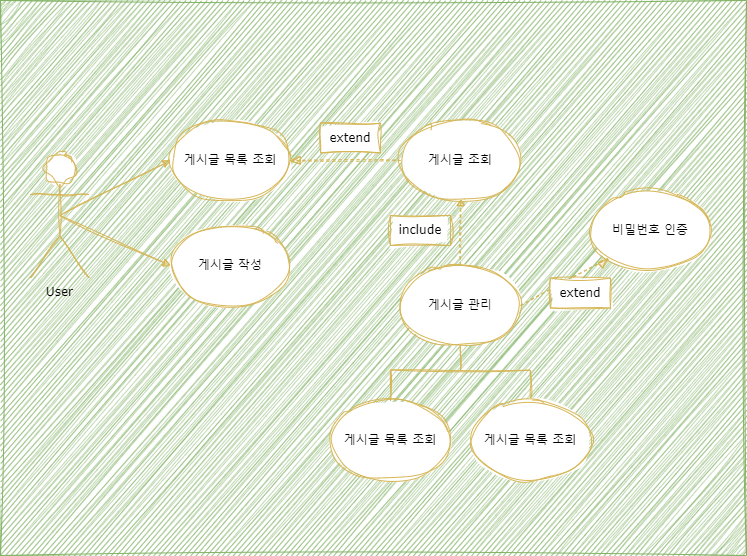

The diagram above was exported from draw.io. Its source (the exported page's mxGraphModel, read from the mxfile embedded in the PNG):
<mxGraphModel dx="1434" dy="954" grid="1" gridSize="10" guides="1" tooltips="1" connect="1" arrows="1" fold="1" page="1" pageScale="1" pageWidth="827" pageHeight="1169" math="0" shadow="0">
  <root>
    <mxCell id="0" />
    <mxCell id="1" parent="0" />
    <mxCell id="-Opgir5PEnBl4FTfoGPG-30" value="" style="rounded=0;whiteSpace=wrap;html=1;sketch=1;hachureGap=4;jiggle=2;curveFitting=1;fontFamily=Architects Daughter;fontSource=https%3A%2F%2Ffonts.googleapis.com%2Fcss%3Ffamily%3DArchitects%2BDaughter;fontSize=20;fillColor=#82B366;strokeColor=#82b366;glass=0;shadow=0;fillStyle=auto;" parent="1" vertex="1">
      <mxGeometry x="50" y="390" width="746" height="555" as="geometry" />
    </mxCell>
    <mxCell id="-Opgir5PEnBl4FTfoGPG-1" value="User" style="shape=umlActor;verticalLabelPosition=bottom;verticalAlign=top;html=1;outlineConnect=0;sketch=1;curveFitting=1;jiggle=2;fillColor=#FFFFFF;strokeColor=#d6b656;fontFamily=Verdana;fillStyle=solid;gradientDirection=radial;gradientColor=none;" parent="1" vertex="1">
      <mxGeometry x="80" y="542.5" width="58.82" height="125" as="geometry" />
    </mxCell>
    <mxCell id="-Opgir5PEnBl4FTfoGPG-4" value="게시글 목록 조회" style="ellipse;whiteSpace=wrap;html=1;sketch=1;curveFitting=1;jiggle=2;fillColor=#FFFFFF;strokeColor=#d6b656;fontFamily=Verdana;fillStyle=solid;gradientDirection=radial;gradientColor=none;" parent="1" vertex="1">
      <mxGeometry x="220" y="510" width="120" height="80" as="geometry" />
    </mxCell>
    <mxCell id="-Opgir5PEnBl4FTfoGPG-5" value="게시글 작성" style="ellipse;whiteSpace=wrap;html=1;sketch=1;curveFitting=1;jiggle=2;fillColor=#FFFFFF;strokeColor=#d6b656;fontFamily=Verdana;fillStyle=solid;" parent="1" vertex="1">
      <mxGeometry x="220" y="615" width="120" height="80" as="geometry" />
    </mxCell>
    <mxCell id="-Opgir5PEnBl4FTfoGPG-7" value="" style="endArrow=classic;html=1;rounded=0;entryX=0;entryY=0.5;entryDx=0;entryDy=0;exitX=0.5;exitY=0.5;exitDx=0;exitDy=0;exitPerimeter=0;sketch=1;curveFitting=1;jiggle=2;fillColor=#fff2cc;strokeColor=#d6b656;fontFamily=Verdana;" parent="1" source="-Opgir5PEnBl4FTfoGPG-1" target="-Opgir5PEnBl4FTfoGPG-4" edge="1">
      <mxGeometry width="50" height="50" relative="1" as="geometry">
        <mxPoint x="440" y="715" as="sourcePoint" />
        <mxPoint x="490" y="665" as="targetPoint" />
      </mxGeometry>
    </mxCell>
    <mxCell id="-Opgir5PEnBl4FTfoGPG-8" value="" style="endArrow=classic;html=1;rounded=0;entryX=0;entryY=0.5;entryDx=0;entryDy=0;exitX=0.5;exitY=0.5;exitDx=0;exitDy=0;exitPerimeter=0;sketch=1;curveFitting=1;jiggle=2;fillColor=#fff2cc;strokeColor=#d6b656;fontFamily=Verdana;" parent="1" source="-Opgir5PEnBl4FTfoGPG-1" target="-Opgir5PEnBl4FTfoGPG-5" edge="1">
      <mxGeometry width="50" height="50" relative="1" as="geometry">
        <mxPoint x="119.41000000000008" y="615" as="sourcePoint" />
        <mxPoint x="230" y="560" as="targetPoint" />
      </mxGeometry>
    </mxCell>
    <mxCell id="-Opgir5PEnBl4FTfoGPG-9" value="게시글 조회" style="ellipse;whiteSpace=wrap;html=1;sketch=1;curveFitting=1;jiggle=2;fillColor=#FFFFFF;strokeColor=#d6b656;fontFamily=Verdana;fillStyle=solid;" parent="1" vertex="1">
      <mxGeometry x="450" y="510" width="120" height="80" as="geometry" />
    </mxCell>
    <mxCell id="-Opgir5PEnBl4FTfoGPG-10" value="" style="endArrow=none;dashed=1;html=1;rounded=0;entryX=0;entryY=0.5;entryDx=0;entryDy=0;exitX=1;exitY=0.5;exitDx=0;exitDy=0;sketch=1;curveFitting=1;jiggle=2;fillColor=#fff2cc;strokeColor=#d6b656;fontFamily=Verdana;" parent="1" source="-Opgir5PEnBl4FTfoGPG-4" target="-Opgir5PEnBl4FTfoGPG-9" edge="1">
      <mxGeometry width="50" height="50" relative="1" as="geometry">
        <mxPoint x="440" y="715" as="sourcePoint" />
        <mxPoint x="490" y="665" as="targetPoint" />
      </mxGeometry>
    </mxCell>
    <mxCell id="-Opgir5PEnBl4FTfoGPG-11" value="" style="shape=mxgraph.arrows2.wedgeArrow;html=1;bendable=0;startWidth=3.6000000000000014;defaultFillColor=invert;defaultGradientColor=invert;rounded=0;entryX=1;entryY=0.5;entryDx=0;entryDy=0;sketch=1;curveFitting=1;jiggle=2;fillColor=#fff2cc;strokeColor=#d6b656;fontFamily=Verdana;" parent="1" target="-Opgir5PEnBl4FTfoGPG-4" edge="1">
      <mxGeometry width="100" height="100" relative="1" as="geometry">
        <mxPoint x="350" y="550" as="sourcePoint" />
        <mxPoint x="360" y="595" as="targetPoint" />
      </mxGeometry>
    </mxCell>
    <mxCell id="-Opgir5PEnBl4FTfoGPG-12" value="" style="endArrow=none;html=1;rounded=0;entryX=0.5;entryY=1;entryDx=0;entryDy=0;sketch=1;curveFitting=1;jiggle=2;fillColor=#fff2cc;strokeColor=#d6b656;fontFamily=Verdana;" parent="1" edge="1">
      <mxGeometry width="50" height="50" relative="1" as="geometry">
        <mxPoint x="510" y="760" as="sourcePoint" />
        <mxPoint x="510.0000000000002" y="735" as="targetPoint" />
      </mxGeometry>
    </mxCell>
    <mxCell id="-Opgir5PEnBl4FTfoGPG-13" value="" style="endArrow=none;html=1;rounded=0;sketch=1;curveFitting=1;jiggle=2;fillColor=#fff2cc;strokeColor=#d6b656;fontFamily=Verdana;" parent="1" edge="1">
      <mxGeometry width="50" height="50" relative="1" as="geometry">
        <mxPoint x="440" y="759.5" as="sourcePoint" />
        <mxPoint x="580" y="759.5" as="targetPoint" />
      </mxGeometry>
    </mxCell>
    <mxCell id="-Opgir5PEnBl4FTfoGPG-14" value="" style="endArrow=none;html=1;rounded=0;sketch=1;curveFitting=1;jiggle=2;fillColor=#fff2cc;strokeColor=#d6b656;fontFamily=Verdana;" parent="1" edge="1">
      <mxGeometry width="50" height="50" relative="1" as="geometry">
        <mxPoint x="580" y="790" as="sourcePoint" />
        <mxPoint x="580" y="760" as="targetPoint" />
      </mxGeometry>
    </mxCell>
    <mxCell id="-Opgir5PEnBl4FTfoGPG-15" value="" style="endArrow=none;html=1;rounded=0;sketch=1;curveFitting=1;jiggle=2;fillColor=#fff2cc;strokeColor=#d6b656;fontFamily=Verdana;" parent="1" edge="1">
      <mxGeometry width="50" height="50" relative="1" as="geometry">
        <mxPoint x="439.9999999999998" y="790" as="sourcePoint" />
        <mxPoint x="439.9999999999998" y="760" as="targetPoint" />
      </mxGeometry>
    </mxCell>
    <mxCell id="-Opgir5PEnBl4FTfoGPG-16" value="게시글 목록 조회" style="ellipse;whiteSpace=wrap;html=1;sketch=1;curveFitting=1;jiggle=2;fillColor=#FFFFFF;strokeColor=#d6b656;fontFamily=Verdana;fillStyle=solid;" parent="1" vertex="1">
      <mxGeometry x="380" y="790" width="120" height="80" as="geometry" />
    </mxCell>
    <mxCell id="-Opgir5PEnBl4FTfoGPG-17" value="게시글 목록 조회" style="ellipse;whiteSpace=wrap;html=1;sketch=1;curveFitting=1;jiggle=2;fillColor=#FFFFFF;strokeColor=#d6b656;fontFamily=Verdana;fillStyle=solid;" parent="1" vertex="1">
      <mxGeometry x="520" y="790" width="120" height="80" as="geometry" />
    </mxCell>
    <mxCell id="-Opgir5PEnBl4FTfoGPG-18" value="게시글 관리" style="ellipse;whiteSpace=wrap;html=1;sketch=1;curveFitting=1;jiggle=2;fillColor=#FFFFFF;strokeColor=#d6b656;fontFamily=Verdana;fillStyle=solid;" parent="1" vertex="1">
      <mxGeometry x="450" y="655" width="120" height="80" as="geometry" />
    </mxCell>
    <mxCell id="-Opgir5PEnBl4FTfoGPG-20" value="" style="endArrow=none;dashed=1;html=1;rounded=0;entryX=0.5;entryY=1;entryDx=0;entryDy=0;exitX=0.5;exitY=0;exitDx=0;exitDy=0;sketch=1;curveFitting=1;jiggle=2;fillColor=#fff2cc;strokeColor=#d6b656;fontFamily=Verdana;" parent="1" source="-Opgir5PEnBl4FTfoGPG-18" target="-Opgir5PEnBl4FTfoGPG-9" edge="1">
      <mxGeometry width="50" height="50" relative="1" as="geometry">
        <mxPoint x="510" y="635" as="sourcePoint" />
        <mxPoint x="460" y="665" as="targetPoint" />
      </mxGeometry>
    </mxCell>
    <mxCell id="-Opgir5PEnBl4FTfoGPG-23" value="" style="shape=mxgraph.arrows2.wedgeArrow;html=1;bendable=0;startWidth=3.6000000000000014;defaultFillColor=invert;defaultGradientColor=invert;rounded=0;entryX=0.5;entryY=1;entryDx=0;entryDy=0;sketch=1;curveFitting=1;jiggle=2;fillColor=#fff2cc;strokeColor=#d6b656;fontFamily=Verdana;" parent="1" target="-Opgir5PEnBl4FTfoGPG-9" edge="1">
      <mxGeometry width="100" height="100" relative="1" as="geometry">
        <mxPoint x="510" y="595" as="sourcePoint" />
        <mxPoint x="350" y="560" as="targetPoint" />
      </mxGeometry>
    </mxCell>
    <mxCell id="-Opgir5PEnBl4FTfoGPG-24" value="extend" style="text;html=1;align=center;verticalAlign=middle;whiteSpace=wrap;rounded=0;sketch=1;curveFitting=1;jiggle=2;fillColor=#FFFFFF;strokeColor=#d6b656;fontFamily=Verdana;fillStyle=solid;" parent="1" vertex="1">
      <mxGeometry x="370" y="512.5" width="60" height="30" as="geometry" />
    </mxCell>
    <mxCell id="-Opgir5PEnBl4FTfoGPG-25" value="include" style="text;html=1;align=center;verticalAlign=middle;whiteSpace=wrap;rounded=0;sketch=1;curveFitting=1;jiggle=2;fillColor=#FFFFFF;strokeColor=#d6b656;fontFamily=Verdana;fillStyle=solid;" parent="1" vertex="1">
      <mxGeometry x="440" y="605" width="60" height="30" as="geometry" />
    </mxCell>
    <mxCell id="-Opgir5PEnBl4FTfoGPG-26" value="비밀번호 인증" style="ellipse;whiteSpace=wrap;html=1;sketch=1;curveFitting=1;jiggle=2;fillColor=#FFFFFF;strokeColor=#d6b656;fontFamily=Verdana;fillStyle=solid;" parent="1" vertex="1">
      <mxGeometry x="640" y="580" width="120" height="80" as="geometry" />
    </mxCell>
    <mxCell id="-Opgir5PEnBl4FTfoGPG-27" value="" style="endArrow=none;dashed=1;html=1;rounded=0;entryX=0;entryY=1;entryDx=0;entryDy=0;exitX=1;exitY=0.5;exitDx=0;exitDy=0;sketch=1;curveFitting=1;jiggle=2;fillColor=#fff2cc;strokeColor=#d6b656;fontFamily=Verdana;" parent="1" source="-Opgir5PEnBl4FTfoGPG-18" target="-Opgir5PEnBl4FTfoGPG-26" edge="1">
      <mxGeometry width="50" height="50" relative="1" as="geometry">
        <mxPoint x="430" y="655" as="sourcePoint" />
        <mxPoint x="480" y="605" as="targetPoint" />
      </mxGeometry>
    </mxCell>
    <mxCell id="-Opgir5PEnBl4FTfoGPG-28" value="" style="shape=mxgraph.arrows2.wedgeArrow;html=1;bendable=0;startWidth=3.6000000000000014;defaultFillColor=invert;defaultGradientColor=invert;rounded=0;entryX=0;entryY=1;entryDx=0;entryDy=0;sketch=1;curveFitting=1;jiggle=2;fillColor=#fff2cc;strokeColor=#d6b656;fontFamily=Verdana;" parent="1" target="-Opgir5PEnBl4FTfoGPG-26" edge="1">
      <mxGeometry width="100" height="100" relative="1" as="geometry">
        <mxPoint x="650" y="655" as="sourcePoint" />
        <mxPoint x="630" y="635" as="targetPoint" />
      </mxGeometry>
    </mxCell>
    <mxCell id="-Opgir5PEnBl4FTfoGPG-29" value="extend" style="text;html=1;align=center;verticalAlign=middle;whiteSpace=wrap;rounded=0;sketch=1;curveFitting=1;jiggle=2;fillColor=#FFFFFF;strokeColor=#d6b656;fontFamily=Verdana;fillStyle=solid;" parent="1" vertex="1">
      <mxGeometry x="600" y="667.5" width="60" height="30" as="geometry" />
    </mxCell>
  </root>
</mxGraphModel>